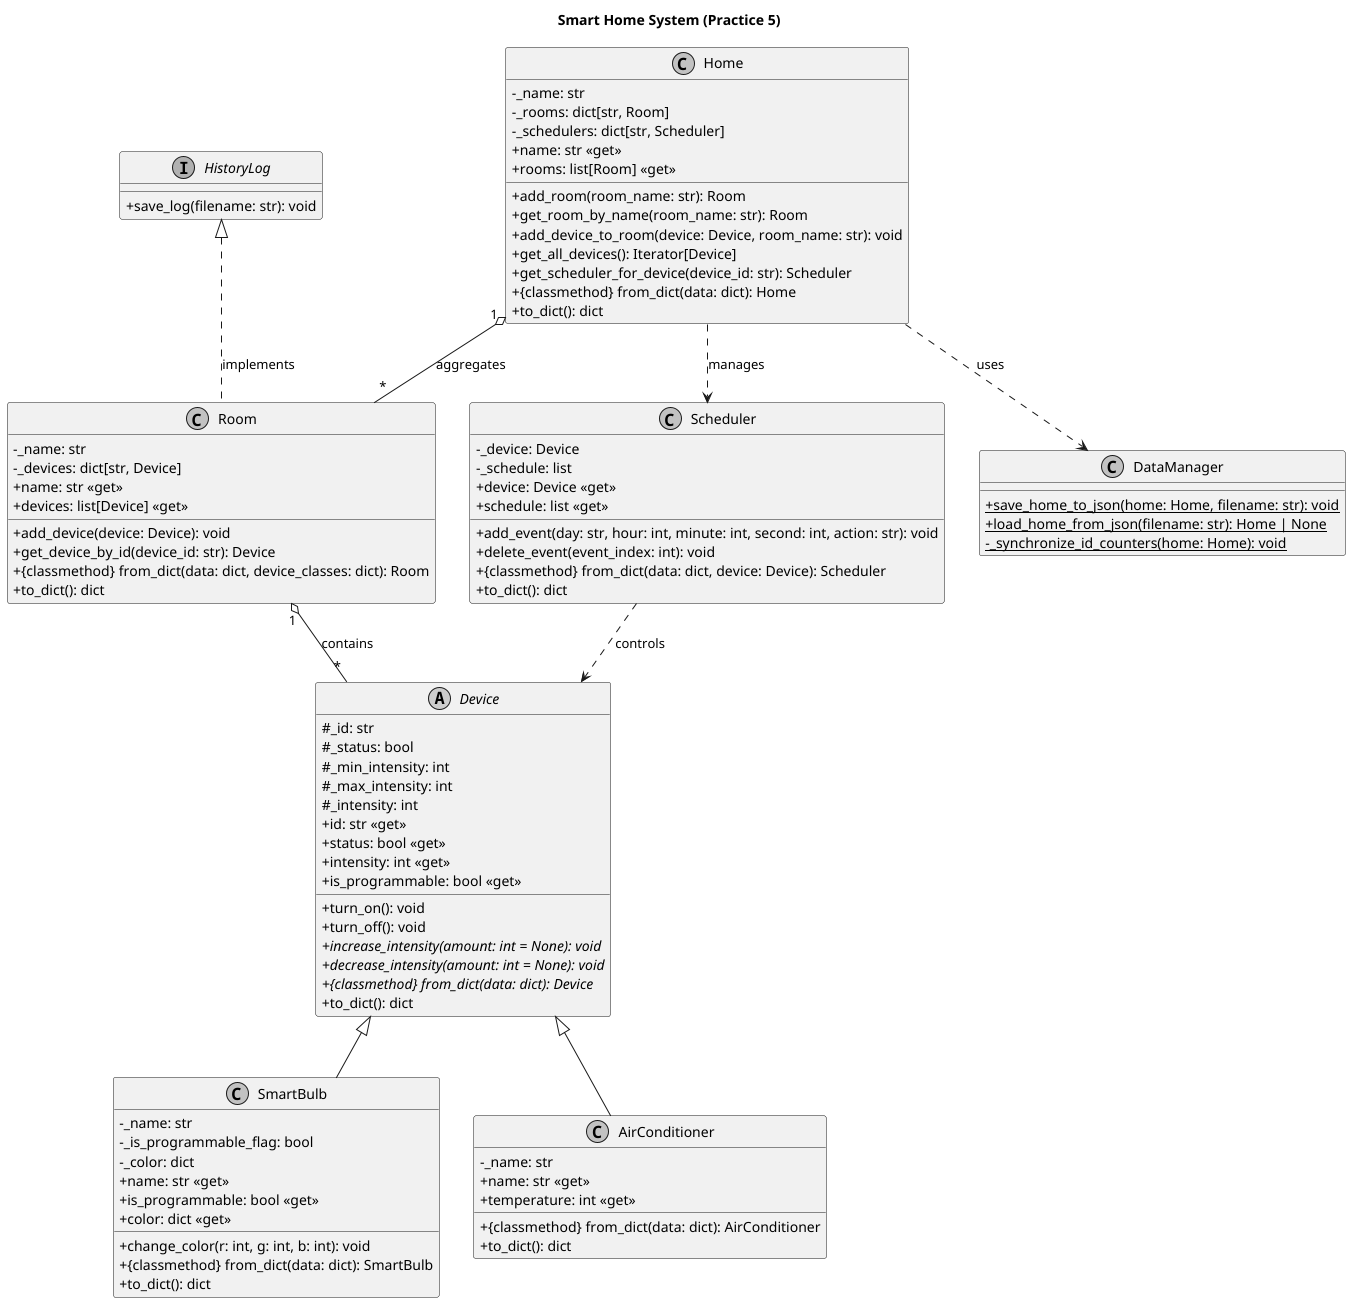

The diagram above was rendered by PlantUML. Its source (embedded in the PNG):
@startuml
' skinparam to make the diagram look better
skinparam classAttributeIconSize 0
skinparam monochrome true
skinparam shadowing false
skinparam defaultFontName "Roboto, Helvetica"

' Title
title Smart Home System (Practice 5)

' Interfaces
interface HistoryLog {
  + save_log(filename: str): void
}

' Abstract Classes
abstract class Device {
  # _id: str
  # _status: bool
  # _min_intensity: int
  # _max_intensity: int
  # _intensity: int
  + id: str <<get>>
  + status: bool <<get>>
  + intensity: int <<get>>
  + is_programmable: bool <<get>>
  + turn_on(): void
  + turn_off(): void
  + {abstract} increase_intensity(amount: int = None): void
  + {abstract} decrease_intensity(amount: int = None): void
  + {abstract} {classmethod} from_dict(data: dict): Device
  + to_dict(): dict
}

' Concrete Classes
class Home {
  - _name: str
  - _rooms: dict[str, Room]
  - _schedulers: dict[str, Scheduler]
  + name: str <<get>>
  + rooms: list[Room] <<get>>
  + add_room(room_name: str): Room
  + get_room_by_name(room_name: str): Room
  + add_device_to_room(device: Device, room_name: str): void
  + get_all_devices(): Iterator[Device]
  + get_scheduler_for_device(device_id: str): Scheduler
  + {classmethod} from_dict(data: dict): Home
  + to_dict(): dict
}

class Room {
  - _name: str
  - _devices: dict[str, Device]
  + name: str <<get>>
  + devices: list[Device] <<get>>
  + add_device(device: Device): void
  + get_device_by_id(device_id: str): Device
  + {classmethod} from_dict(data: dict, device_classes: dict): Room
  + to_dict(): dict
}

class SmartBulb {
  - _name: str
  - _is_programmable_flag: bool
  - _color: dict
  + name: str <<get>>
  + is_programmable: bool <<get>>
  + color: dict <<get>>
  + change_color(r: int, g: int, b: int): void
  + {classmethod} from_dict(data: dict): SmartBulb
  + to_dict(): dict
}

class AirConditioner {
  - _name: str
  + name: str <<get>>
  + temperature: int <<get>>
  + {classmethod} from_dict(data: dict): AirConditioner
  + to_dict(): dict
}

class Scheduler {
  - _device: Device
  - _schedule: list
  + device: Device <<get>>
  + schedule: list <<get>>
  + add_event(day: str, hour: int, minute: int, second: int, action: str): void
  + delete_event(event_index: int): void
  + {classmethod} from_dict(data: dict, device: Device): Scheduler
  + to_dict(): dict
}

class DataManager {
  + {static} save_home_to_json(home: Home, filename: str): void
  + {static} load_home_from_json(filename: str): Home | None
  - {static} _synchronize_id_counters(home: Home): void
}

' Relationships
Home "1" o-- "*" Room : aggregates
Room "1" o-- "*" Device : contains

Device <|-- SmartBulb
Device <|-- AirConditioner

HistoryLog <|.. Room : implements

Scheduler ..> Device : controls
Home ..> Scheduler : manages
Home ..> DataManager : uses

@enduml